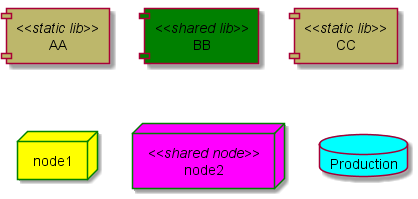

The diagram above was rendered by PlantUML. Its source (embedded in the PNG):
@startuml -->
[AA] <<static lib>>
[BB] <<shared lib>>
[CC] <<static lib>>

node node1
node node2 <<shared node>>
database Production

skinparam component {
    backgroundColor<<static lib>> DarkKhaki
    backgroundColor<<shared lib>> Green
}

skinparam node {
	borderColor Green
	backgroundColor Yellow
	backgroundColor<<shared node>> Magenta
}
skinparam databaseBackgroundColor Aqua

@enduml